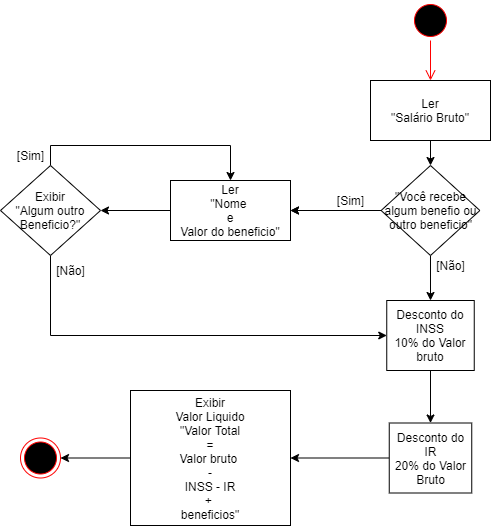

The diagram above was exported from draw.io. Its source (the exported page's mxGraphModel, read from the mxfile embedded in the PNG):
<mxGraphModel dx="1390" dy="780" grid="1" gridSize="10" guides="1" tooltips="1" connect="1" arrows="1" fold="1" page="1" pageScale="1" pageWidth="850" pageHeight="1100" math="0" shadow="0">
  <root>
    <mxCell id="0" />
    <mxCell id="1" parent="0" />
    <mxCell id="sHtiQURJ9a2QA9NVmNLI-1" value="" style="ellipse;html=1;shape=startState;fillColor=#000000;strokeColor=#ff0000;" parent="1" vertex="1">
      <mxGeometry x="240" y="40" width="40" height="40" as="geometry" />
    </mxCell>
    <mxCell id="sHtiQURJ9a2QA9NVmNLI-2" value="" style="edgeStyle=orthogonalEdgeStyle;html=1;verticalAlign=bottom;endArrow=open;endSize=8;strokeColor=#ff0000;entryX=0.5;entryY=0;entryDx=0;entryDy=0;" parent="1" source="sHtiQURJ9a2QA9NVmNLI-1" target="sHtiQURJ9a2QA9NVmNLI-3" edge="1">
      <mxGeometry relative="1" as="geometry">
        <mxPoint x="260" y="130" as="targetPoint" />
      </mxGeometry>
    </mxCell>
    <mxCell id="sHtiQURJ9a2QA9NVmNLI-4" style="edgeStyle=orthogonalEdgeStyle;rounded=0;orthogonalLoop=1;jettySize=auto;html=1;exitX=0.5;exitY=1;exitDx=0;exitDy=0;entryX=0.5;entryY=0;entryDx=0;entryDy=0;" parent="1" source="sHtiQURJ9a2QA9NVmNLI-3" target="EyjRS3nrTHqkJ71GSPTs-13" edge="1">
      <mxGeometry relative="1" as="geometry">
        <mxPoint x="260" y="220" as="targetPoint" />
      </mxGeometry>
    </mxCell>
    <mxCell id="sHtiQURJ9a2QA9NVmNLI-3" value="Ler&lt;br&gt;&quot;Salário Bruto&quot;" style="whiteSpace=wrap;html=1;" parent="1" vertex="1">
      <mxGeometry x="200" y="120" width="120" height="60" as="geometry" />
    </mxCell>
    <mxCell id="sHtiQURJ9a2QA9NVmNLI-9" style="edgeStyle=orthogonalEdgeStyle;rounded=0;orthogonalLoop=1;jettySize=auto;html=1;exitX=0;exitY=0.5;exitDx=0;exitDy=0;entryX=1;entryY=0.5;entryDx=0;entryDy=0;" parent="1" target="sHtiQURJ9a2QA9NVmNLI-8" edge="1">
      <mxGeometry relative="1" as="geometry">
        <mxPoint x="200" y="250" as="sourcePoint" />
      </mxGeometry>
    </mxCell>
    <mxCell id="sHtiQURJ9a2QA9NVmNLI-6" value="[Sim]" style="text;html=1;align=center;verticalAlign=middle;resizable=0;points=[];autosize=1;" parent="1" vertex="1">
      <mxGeometry x="160" y="230" width="40" height="20" as="geometry" />
    </mxCell>
    <mxCell id="sHtiQURJ9a2QA9NVmNLI-7" value="[Não]" style="text;html=1;align=center;verticalAlign=middle;resizable=0;points=[];autosize=1;" parent="1" vertex="1">
      <mxGeometry x="260" y="295" width="40" height="20" as="geometry" />
    </mxCell>
    <mxCell id="sHtiQURJ9a2QA9NVmNLI-18" style="edgeStyle=orthogonalEdgeStyle;rounded=0;orthogonalLoop=1;jettySize=auto;html=1;exitX=0;exitY=0.5;exitDx=0;exitDy=0;entryX=1;entryY=0.5;entryDx=0;entryDy=0;" parent="1" source="sHtiQURJ9a2QA9NVmNLI-8" edge="1" target="EyjRS3nrTHqkJ71GSPTs-9">
      <mxGeometry relative="1" as="geometry">
        <mxPoint x="-70" y="250" as="targetPoint" />
      </mxGeometry>
    </mxCell>
    <mxCell id="sHtiQURJ9a2QA9NVmNLI-8" value="Ler&lt;br&gt;&quot;Nome&amp;nbsp;&lt;br&gt;e&lt;br&gt;Valor do beneficio&quot;" style="whiteSpace=wrap;html=1;" parent="1" vertex="1">
      <mxGeometry y="220" width="120" height="60" as="geometry" />
    </mxCell>
    <mxCell id="EyjRS3nrTHqkJ71GSPTs-16" style="edgeStyle=orthogonalEdgeStyle;rounded=0;orthogonalLoop=1;jettySize=auto;html=1;exitX=0.5;exitY=1;exitDx=0;exitDy=0;entryX=0.5;entryY=0;entryDx=0;entryDy=0;" edge="1" parent="1" source="sHtiQURJ9a2QA9NVmNLI-10" target="sHtiQURJ9a2QA9NVmNLI-14">
      <mxGeometry relative="1" as="geometry" />
    </mxCell>
    <mxCell id="sHtiQURJ9a2QA9NVmNLI-10" value="Desconto do INSS&lt;br&gt;10% do Valor bruto&lt;br&gt;" style="whiteSpace=wrap;html=1;" parent="1" vertex="1">
      <mxGeometry x="216.25" y="340" width="87.5" height="70" as="geometry" />
    </mxCell>
    <mxCell id="EyjRS3nrTHqkJ71GSPTs-5" style="edgeStyle=orthogonalEdgeStyle;rounded=0;orthogonalLoop=1;jettySize=auto;html=1;exitX=0;exitY=0.5;exitDx=0;exitDy=0;entryX=1;entryY=0.5;entryDx=0;entryDy=0;" edge="1" parent="1" source="sHtiQURJ9a2QA9NVmNLI-14" target="EyjRS3nrTHqkJ71GSPTs-6">
      <mxGeometry relative="1" as="geometry">
        <mxPoint x="120" y="515" as="targetPoint" />
      </mxGeometry>
    </mxCell>
    <mxCell id="sHtiQURJ9a2QA9NVmNLI-14" value="Desconto do IR&lt;br&gt;20% do Valor Bruto&lt;br&gt;" style="whiteSpace=wrap;html=1;" parent="1" vertex="1">
      <mxGeometry x="218.75" y="462.5" width="82.5" height="70" as="geometry" />
    </mxCell>
    <mxCell id="EyjRS3nrTHqkJ71GSPTs-2" value="[Sim]" style="text;html=1;align=center;verticalAlign=middle;resizable=0;points=[];autosize=1;" vertex="1" parent="1">
      <mxGeometry x="-160" y="185" width="40" height="20" as="geometry" />
    </mxCell>
    <mxCell id="EyjRS3nrTHqkJ71GSPTs-3" value="[Não]" style="text;html=1;align=center;verticalAlign=middle;resizable=0;points=[];autosize=1;" vertex="1" parent="1">
      <mxGeometry x="-120" y="300" width="40" height="20" as="geometry" />
    </mxCell>
    <mxCell id="EyjRS3nrTHqkJ71GSPTs-8" style="edgeStyle=orthogonalEdgeStyle;rounded=0;orthogonalLoop=1;jettySize=auto;html=1;exitX=0;exitY=0.5;exitDx=0;exitDy=0;" edge="1" parent="1" source="EyjRS3nrTHqkJ71GSPTs-6" target="EyjRS3nrTHqkJ71GSPTs-7">
      <mxGeometry relative="1" as="geometry" />
    </mxCell>
    <mxCell id="EyjRS3nrTHqkJ71GSPTs-6" value="Exibir&lt;br&gt;Valor Liquido&lt;br&gt;&quot;Valor Total&lt;br&gt;=&lt;br&gt;Valor bruto&amp;nbsp;&lt;br&gt;-&lt;br&gt;INSS - IR&lt;br&gt;+ &lt;br&gt;beneficios&quot;" style="whiteSpace=wrap;html=1;" vertex="1" parent="1">
      <mxGeometry x="-40" y="430" width="160" height="135" as="geometry" />
    </mxCell>
    <mxCell id="EyjRS3nrTHqkJ71GSPTs-7" value="" style="ellipse;html=1;shape=endState;fillColor=#000000;strokeColor=#ff0000;" vertex="1" parent="1">
      <mxGeometry x="-150" y="477.5" width="40" height="40" as="geometry" />
    </mxCell>
    <mxCell id="EyjRS3nrTHqkJ71GSPTs-10" style="edgeStyle=orthogonalEdgeStyle;rounded=0;orthogonalLoop=1;jettySize=auto;html=1;exitX=0.5;exitY=0;exitDx=0;exitDy=0;entryX=0.5;entryY=0;entryDx=0;entryDy=0;" edge="1" parent="1" source="EyjRS3nrTHqkJ71GSPTs-9" target="sHtiQURJ9a2QA9NVmNLI-8">
      <mxGeometry relative="1" as="geometry" />
    </mxCell>
    <mxCell id="EyjRS3nrTHqkJ71GSPTs-11" style="edgeStyle=orthogonalEdgeStyle;rounded=0;orthogonalLoop=1;jettySize=auto;html=1;exitX=0.5;exitY=1;exitDx=0;exitDy=0;entryX=0;entryY=0.5;entryDx=0;entryDy=0;" edge="1" parent="1" source="EyjRS3nrTHqkJ71GSPTs-9" target="sHtiQURJ9a2QA9NVmNLI-10">
      <mxGeometry relative="1" as="geometry" />
    </mxCell>
    <mxCell id="EyjRS3nrTHqkJ71GSPTs-9" value="&lt;span&gt;Exibir&lt;/span&gt;&lt;br&gt;&lt;span&gt;&quot;Algum outro Beneficio?&quot;&lt;/span&gt;" style="rhombus;whiteSpace=wrap;html=1;" vertex="1" parent="1">
      <mxGeometry x="-170" y="205" width="100" height="90" as="geometry" />
    </mxCell>
    <mxCell id="EyjRS3nrTHqkJ71GSPTs-14" style="edgeStyle=orthogonalEdgeStyle;rounded=0;orthogonalLoop=1;jettySize=auto;html=1;exitX=0.5;exitY=1;exitDx=0;exitDy=0;entryX=0.5;entryY=0;entryDx=0;entryDy=0;" edge="1" parent="1" source="EyjRS3nrTHqkJ71GSPTs-13" target="sHtiQURJ9a2QA9NVmNLI-10">
      <mxGeometry relative="1" as="geometry" />
    </mxCell>
    <mxCell id="EyjRS3nrTHqkJ71GSPTs-15" style="edgeStyle=orthogonalEdgeStyle;rounded=0;orthogonalLoop=1;jettySize=auto;html=1;exitX=0;exitY=0.5;exitDx=0;exitDy=0;entryX=1;entryY=0.5;entryDx=0;entryDy=0;" edge="1" parent="1" source="EyjRS3nrTHqkJ71GSPTs-13" target="sHtiQURJ9a2QA9NVmNLI-8">
      <mxGeometry relative="1" as="geometry" />
    </mxCell>
    <mxCell id="EyjRS3nrTHqkJ71GSPTs-13" value="&lt;span&gt;&quot;Você recebe algum benefio ou outro beneficio&quot;&lt;/span&gt;" style="rhombus;whiteSpace=wrap;html=1;" vertex="1" parent="1">
      <mxGeometry x="210.62" y="205" width="98.75" height="90" as="geometry" />
    </mxCell>
  </root>
</mxGraphModel>